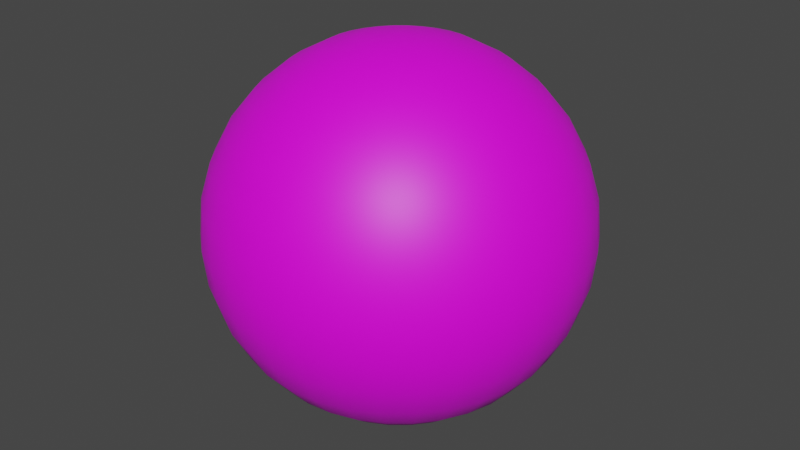 # Source: Ball_001.blend  (saved by Blender 2.82.7; exported with 4.5.12 LTS)
import bpy
from mathutils import Matrix  # noqa: F401  (used for matrix-valued properties, if any)

bpy.ops.wm.read_factory_settings(use_empty=True)
scene = bpy.context.scene
scene.name = 'Scene'

# ---- collections
col_collection = bpy.data.collections.new('Collection'); scene.collection.children.link(col_collection)

# ---- images (referenced by path relative to the original .blend; pixels are not part of the script)
import os
ASSET_DIR = os.environ.get("B2B_ASSET_DIR", "")  # directory of the original .blend (textures are referenced by path, not embedded)
HERE = os.path.dirname(os.path.abspath(__file__))  # packed textures are extracted next to this script under _unpacked/

def load_image(name, relpath, width, height, colorspace="sRGB"):
    """Load a texture the original file referenced (path relative to the .blend, or extracted next to this script)."""
    p = next((c for c in (os.path.join(HERE, relpath), os.path.join(ASSET_DIR, relpath)) if relpath and os.path.exists(c)), "")
    if p:
        img = bpy.data.images.load(p, check_existing=True)
        img.name = name
    else:  # same state as the original file: an image datablock whose file is absent (Cycles renders it pink)
        img = bpy.data.images.new(name, width, height)
        img.source = "FILE"
        img.filepath = "//" + (relpath or name)
    img.colorspace_settings.name = colorspace
    return img
img_ball_001_png_001 = load_image('Ball_001.png.001', 'Ball_001.png', 1024, 1024, 'sRGB')

# ---- materials (node trees are filled in below, after node groups)
mat_ball_texture_001 = bpy.data.materials.new('Ball_Texture_001')
mat_ball_texture_001.use_transparent_shadow = False

# ---- material node trees
mat_ball_texture_001.use_nodes = True; mat_ball_texture_001.node_tree.nodes.clear()
_N = mat_ball_texture_001.node_tree.nodes; _L = mat_ball_texture_001.node_tree.links
n0 = _N.new('ShaderNodeOutputMaterial'); n0.name = 'Material Output'; n0.location = (300, 300)
n1 = _N.new('ShaderNodeBsdfPrincipled'); n1.name = 'Principled BSDF'; n1.location = (10, 300)
n1.distribution = 'GGX'
n1.subsurface_method = 'BURLEY'
n1.inputs[3].default_value = 1.45
n1.inputs[27].default_value = (0.0, 0.0, 0.0, 1.0)
n1.inputs[28].default_value = 1.0
n2 = _N.new('ShaderNodeTexImage'); n2.name = 'Image Texture.001'; n2.location = (-433, 206)
n2.image = img_ball_001_png_001
_L.new(n1.outputs[0], n0.inputs[0])
_L.new(n2.outputs[0], n1.inputs[0])
n0.is_active_output = True

# ---- world
world_world = bpy.data.worlds.new('World'); scene.world = world_world
world_world.use_nodes = True; world_world.node_tree.nodes.clear()
_N = world_world.node_tree.nodes; _L = world_world.node_tree.links
n0 = _N.new('ShaderNodeOutputWorld'); n0.name = 'World Output'; n0.location = (300, 300)
n1 = _N.new('ShaderNodeBackground'); n1.name = 'Background'; n1.location = (10, 300)
n1.inputs[0].default_value = (0.05088, 0.05088, 0.05088, 1.0)
_L.new(n1.outputs[0], n0.inputs[0])
n0.is_active_output = True
world_world.color = (0.05088, 0.05088, 0.05088)
world_world.use_sun_shadow = False
world_world.sun_shadow_jitter_overblur = 0.0

# ---- meshes
me_sphere = bpy.data.meshes.new('Sphere')
me_sphere.from_pydata([(0.0, 0.1951, 0.9808), (0.0, 0.3827, 0.9239), (0.0, 0.5556, 0.8315), (0.0, 0.7071, 0.7071), (0.0, 0.8315, 0.5556), (0.0, 0.9239, 0.3827), (0.0, 0.9808, 0.1951), (0.0, 1.0, 7.55e-08), (0.0, 0.9808, -0.1951), (0.0, 0.5556, -0.8315), (0.03806, 0.1913, 0.9808), (0.07466, 0.3753, 0.9239), (0.1084, 0.5449, 0.8315), (0.1379, 0.6935, 0.7071), (0.1622, 0.8155, 0.5556), (0.1802, 0.9061, 0.3827), (0.1913, 0.9619, 0.1951), (0.1951, 0.9808, 7.55e-08), (0.1913, 0.9619, -0.1951), (0.1802, 0.9061, -0.3827), (0.1622, 0.8155, -0.5556), (0.1379, 0.6935, -0.7071), (0.1084, 0.5449, -0.8315), (0.07466, 0.3753, -0.9239), (0.03806, 0.1913, -0.9808), (0.07466, 0.1802, 0.9808), (0.1464, 0.3536, 0.9239), (0.2126, 0.5133, 0.8315), (0.2706, 0.6533, 0.7071), (0.3182, 0.7682, 0.5556), (0.3536, 0.8536, 0.3827), (0.3753, 0.9061, 0.1951), (0.3827, 0.9239, 7.55e-08), (0.3753, 0.9061, -0.1951), (0.3536, 0.8536, -0.3827), (0.3182, 0.7682, -0.5556), (0.2706, 0.6533, -0.7071), (0.2126, 0.5133, -0.8315), (0.1464, 0.3536, -0.9239), (0.07466, 0.1802, -0.9808), (0.1084, 0.1622, 0.9808), (0.2126, 0.3182, 0.9239), (0.3087, 0.4619, 0.8315), (0.3928, 0.5879, 0.7071), (0.4619, 0.6913, 0.5556), (0.5133, 0.7682, 0.3827), (0.5449, 0.8155, 0.1951), (0.5556, 0.8315, 7.55e-08), (0.5449, 0.8155, -0.1951), (0.5133, 0.7682, -0.3827), (0.4619, 0.6913, -0.5556), (0.3928, 0.5879, -0.7071), (0.3087, 0.4619, -0.8315), (0.2126, 0.3182, -0.9239), (0.1084, 0.1622, -0.9808), (0.1379, 0.1379, 0.9808), (0.2706, 0.2706, 0.9239), (0.3928, 0.3928, 0.8315), (0.5, 0.5, 0.7071), (0.5879, 0.5879, 0.5556), (0.6533, 0.6533, 0.3827), (0.6935, 0.6935, 0.1951), (0.7071, 0.7071, 7.55e-08), (0.6935, 0.6935, -0.1951), (0.6533, 0.6533, -0.3827), (0.5879, 0.5879, -0.5556), (0.5, 0.5, -0.7071), (0.3928, 0.3928, -0.8315), (0.2706, 0.2706, -0.9239), (0.1379, 0.1379, -0.9808), (0.1622, 0.1084, 0.9808), (0.3182, 0.2126, 0.9239), (0.4619, 0.3087, 0.8315), (0.5879, 0.3928, 0.7071), (0.6913, 0.4619, 0.5556), (0.7682, 0.5133, 0.3827), (0.8155, 0.5449, 0.1951), (0.8315, 0.5556, 7.55e-08), (0.8155, 0.5449, -0.1951), (0.7682, 0.5133, -0.3827), (0.6913, 0.4619, -0.5556), (0.5879, 0.3928, -0.7071), (0.4619, 0.3087, -0.8315), (0.3182, 0.2126, -0.9239), (0.1622, 0.1084, -0.9808), (0.1802, 0.07466, 0.9808), (0.3536, 0.1464, 0.9239), (0.5133, 0.2126, 0.8315), (0.6533, 0.2706, 0.7071), (0.7682, 0.3182, 0.5556), (0.8536, 0.3536, 0.3827), (0.9061, 0.3753, 0.1951), (0.9239, 0.3827, 7.55e-08), (0.9061, 0.3753, -0.1951), (0.8536, 0.3536, -0.3827), (0.7682, 0.3182, -0.5556), (0.6533, 0.2706, -0.7071), (0.5133, 0.2126, -0.8315), (0.3536, 0.1464, -0.9239), (0.1802, 0.07466, -0.9808), (0.1913, 0.03806, 0.9808), (0.3753, 0.07466, 0.9239), (0.5449, 0.1084, 0.8315), (0.6935, 0.1379, 0.7071), (0.8155, 0.1622, 0.5556), (0.9061, 0.1802, 0.3827), (0.9619, 0.1913, 0.1951), (0.9808, 0.1951, 7.55e-08), (0.9619, 0.1913, -0.1951), (0.9061, 0.1802, -0.3827), (0.8155, 0.1622, -0.5556), (0.6935, 0.1379, -0.7071), (0.5449, 0.1084, -0.8315), (0.3753, 0.07466, -0.9239), (0.1913, 0.03806, -0.9808), (0.1951, -3.266e-07, 0.9808), (0.3827, -3.192e-07, 0.9239), (0.5556, -3.117e-07, 0.8315), (0.7071, -3.192e-07, 0.7071), (0.8315, -3.341e-07, 0.5556), (0.9239, -2.745e-07, 0.3827), (0.9808, -3.937e-07, 0.1951), (1.0, -3.788e-07, 7.55e-08), (0.9808, -3.937e-07, -0.1951), (0.9239, -2.298e-07, -0.3827), (0.8315, -3.341e-07, -0.5556), (0.7071, -3.192e-07, -0.7071), (0.5556, -3.415e-07, -0.8315), (0.3827, -3.043e-07, -0.9239), (0.1951, -3.08e-07, -0.9808), (0.1913, -0.03806, 0.9808), (0.3753, -0.07466, 0.9239), (0.5449, -0.1084, 0.8315), (0.6935, -0.138, 0.7071), (0.8155, -0.1622, 0.5556), (0.9061, -0.1802, 0.3827), (0.9619, -0.1913, 0.1951), (0.9808, -0.1951, 7.55e-08), (0.9619, -0.1913, -0.1951), (0.9061, -0.1802, -0.3827), (0.8155, -0.1622, -0.5556), (0.6935, -0.138, -0.7071), (0.5449, -0.1084, -0.8315), (0.3753, -0.07466, -0.9239), (0.1913, -0.03806, -0.9808), (0.1802, -0.07466, 0.9808), (0.3536, -0.1464, 0.9239), (0.5133, -0.2126, 0.8315), (0.6533, -0.2706, 0.7071), (0.7682, -0.3182, 0.5556), (0.8536, -0.3536, 0.3827), (0.9061, -0.3753, 0.1951), (0.9239, -0.3827, 7.55e-08), (0.9061, -0.3753, -0.1951), (0.8536, -0.3536, -0.3827), (0.7682, -0.3182, -0.5556), (0.6533, -0.2706, -0.7071), (0.5133, -0.2126, -0.8315), (0.3536, -0.1464, -0.9239), (0.1802, -0.07466, -0.9808), (0.1622, -0.1084, 0.9808), (0.3182, -0.2126, 0.9239), (0.4619, -0.3087, 0.8315), (0.5879, -0.3928, 0.7071), (0.6913, -0.4619, 0.5556), (0.7682, -0.5133, 0.3827), (0.8155, -0.5449, 0.1951), (0.8315, -0.5556, 7.55e-08), (0.8155, -0.5449, -0.1951), (0.7682, -0.5133, -0.3827), (0.6913, -0.4619, -0.5556), (0.5879, -0.3928, -0.7071), (0.4619, -0.3087, -0.8315), (0.3182, -0.2126, -0.9239), (0.1622, -0.1084, -0.9808), (0.1379, -0.138, 0.9808), (0.2706, -0.2706, 0.9239), (0.3928, -0.3928, 0.8315), (0.5, -0.5, 0.7071), (0.5879, -0.5879, 0.5556), (0.6533, -0.6533, 0.3827), (0.6935, -0.6935, 0.1951), (0.7071, -0.7071, 7.55e-08), (0.6935, -0.6935, -0.1951), (0.6533, -0.6533, -0.3827), (0.5879, -0.5879, -0.5556), (0.5, -0.5, -0.7071), (0.3928, -0.3928, -0.8315), (0.2706, -0.2706, -0.9239), (0.1379, -0.138, -0.9808), (0.1084, -0.1622, 0.9808), (0.2126, -0.3182, 0.9239), (0.3087, -0.4619, 0.8315), (0.3928, -0.5879, 0.7071), (0.4619, -0.6913, 0.5556), (0.5133, -0.7682, 0.3827), (0.5449, -0.8155, 0.1951), (0.5556, -0.8315, 7.55e-08), (0.5449, -0.8155, -0.1951), (0.5133, -0.7682, -0.3827), (0.4619, -0.6913, -0.5556), (0.3928, -0.5879, -0.7071), (0.3087, -0.4619, -0.8315), (0.2126, -0.3182, -0.9239), (0.1084, -0.1622, -0.9808), (0.0, -3.258e-07, -1.0), (0.07466, -0.1802, 0.9808), (0.1464, -0.3536, 0.9239), (0.2126, -0.5133, 0.8315), (0.2706, -0.6533, 0.7071), (0.3182, -0.7682, 0.5556), (0.3536, -0.8536, 0.3827), (0.3753, -0.9061, 0.1951), (0.3827, -0.9239, 7.55e-08), (0.3753, -0.9061, -0.1951), (0.3536, -0.8536, -0.3827), (0.3182, -0.7682, -0.5556), (0.2706, -0.6533, -0.7071), (0.2126, -0.5133, -0.8315), (0.1464, -0.3536, -0.9239), (0.07466, -0.1802, -0.9808), (0.03806, -0.1913, 0.9808), (0.07466, -0.3753, 0.9239), (0.1084, -0.5449, 0.8315), (0.1379, -0.6935, 0.7071), (0.1622, -0.8155, 0.5556), (0.1802, -0.9061, 0.3827), (0.1913, -0.9619, 0.1951), (0.1951, -0.9808, 7.55e-08), (0.1913, -0.9619, -0.1951), (0.1802, -0.9061, -0.3827), (0.1622, -0.8155, -0.5556), (0.1379, -0.6935, -0.7071), (0.1084, -0.5449, -0.8315), (0.07466, -0.3753, -0.9239), (0.03806, -0.1913, -0.9808), (-7.212e-09, -0.1951, 0.9808), (4.122e-08, -0.3827, 0.9239), (2.632e-08, -0.5556, 0.8315), (-2.584e-08, -0.7071, 0.7071), (-8.544e-08, -0.8315, 0.5556), (6.357e-08, -0.9239, 0.3827), (-8.544e-08, -0.9808, 0.1951), (-1.003e-07, -1.0, 7.55e-08), (-8.544e-08, -0.9808, -0.1951), (6.357e-08, -0.9239, -0.3827), (-8.544e-08, -0.8315, -0.5556), (-2.584e-08, -0.7071, -0.7071), (-1.094e-08, -0.5556, -0.8315), (3.964e-09, -0.3827, -0.9239), (3.964e-09, -0.1951, -0.9808), (-0.03806, -0.1913, 0.9808), (-0.07466, -0.3753, 0.9239), (-0.1084, -0.5449, 0.8315), (-0.1379, -0.6935, 0.7071), (-0.1622, -0.8155, 0.5556), (-0.1802, -0.9061, 0.3827), (-0.1913, -0.9619, 0.1951), (-0.1951, -0.9808, 7.55e-08), (-0.1913, -0.9619, -0.1951), (-0.1802, -0.9061, -0.3827), (-0.1622, -0.8155, -0.5556), (-0.1379, -0.6935, -0.7071), (-0.1084, -0.5449, -0.8315), (-0.07466, -0.3753, -0.9239), (-0.03806, -0.1913, -0.9808), (-0.07466, -0.1802, 0.9808), (-0.1464, -0.3536, 0.9239), (-0.2126, -0.5133, 0.8315), (-0.2706, -0.6533, 0.7071), (-0.3182, -0.7682, 0.5556), (-0.3536, -0.8536, 0.3827), (-0.3753, -0.9061, 0.1951), (-0.3827, -0.9239, 7.55e-08), (-0.3753, -0.9061, -0.1951), (-0.3536, -0.8536, -0.3827), (-0.3182, -0.7682, -0.5556), (-0.2706, -0.6533, -0.7071), (-0.2126, -0.5133, -0.8315), (-0.1464, -0.3536, -0.9239), (-0.07466, -0.1802, -0.9808), (-0.1084, -0.1622, 0.9808), (-0.2126, -0.3182, 0.9239), (-0.3087, -0.4619, 0.8315), (-0.3928, -0.5879, 0.7071), (-0.4619, -0.6913, 0.5556), (-0.5133, -0.7682, 0.3827), (-0.5449, -0.8155, 0.1951), (-0.5556, -0.8315, 7.55e-08), (-0.5449, -0.8155, -0.1951), (-0.5133, -0.7682, -0.3827), (-0.4619, -0.6913, -0.5556), (-0.3928, -0.5879, -0.7071), (-0.3087, -0.4619, -0.8315), (-0.2126, -0.3182, -0.9239), (-0.1084, -0.1622, -0.9808), (-2.304e-07, -5.562e-07, 1.0), (-0.1379, -0.138, 0.9808), (-0.2706, -0.2706, 0.9239), (-0.3928, -0.3928, 0.8315), (-0.5, -0.5, 0.7071), (-0.5879, -0.5879, 0.5556), (-0.6533, -0.6533, 0.3827), (-0.6935, -0.6935, 0.1951), (-0.7071, -0.7071, 7.55e-08), (-0.6935, -0.6935, -0.1951), (-0.6533, -0.6533, -0.3827), (-0.5879, -0.5879, -0.5556), (-0.5, -0.5, -0.7071), (-0.3928, -0.3928, -0.8315), (-0.2706, -0.2706, -0.9239), (-0.1379, -0.1379, -0.9808), (-0.1622, -0.1084, 0.9808), (-0.3182, -0.2126, 0.9239), (-0.4619, -0.3087, 0.8315), (-0.5879, -0.3928, 0.7071), (-0.6913, -0.4619, 0.5556), (-0.7682, -0.5133, 0.3827), (-0.8155, -0.5449, 0.1951), (-0.8315, -0.5556, 7.55e-08), (-0.8155, -0.5449, -0.1951), (-0.7682, -0.5133, -0.3827), (-0.6913, -0.4619, -0.5556), (-0.5879, -0.3928, -0.7071), (-0.4619, -0.3087, -0.8315), (-0.3182, -0.2126, -0.9239), (-0.1622, -0.1084, -0.9808), (-0.1802, -0.07466, 0.9808), (-0.3536, -0.1464, 0.9239), (-0.5133, -0.2126, 0.8315), (-0.6533, -0.2706, 0.7071), (-0.7682, -0.3182, 0.5556), (-0.8536, -0.3536, 0.3827), (-0.9061, -0.3753, 0.1951), (-0.9239, -0.3827, 7.55e-08), (-0.9061, -0.3753, -0.1951), (-0.8536, -0.3536, -0.3827), (-0.7682, -0.3182, -0.5556), (-0.6533, -0.2706, -0.7071), (-0.5133, -0.2126, -0.8315), (-0.3536, -0.1464, -0.9239), (-0.1802, -0.07466, -0.9808), (-0.1913, -0.03806, 0.9808), (-0.3753, -0.07466, 0.9239), (-0.5449, -0.1084, 0.8315), (-0.6935, -0.1379, 0.7071), (-0.8155, -0.1622, 0.5556), (-0.9061, -0.1802, 0.3827), (-0.9619, -0.1913, 0.1951), (-0.9808, -0.1951, 7.55e-08), (-0.9619, -0.1913, -0.1951), (-0.9061, -0.1802, -0.3827), (-0.8155, -0.1622, -0.5556), (-0.6935, -0.1379, -0.7071), (-0.5449, -0.1084, -0.8315), (-0.3753, -0.07466, -0.9239), (-0.1913, -0.03806, -0.9808), (-0.1951, -3.117e-07, 0.9808), (-0.3827, -2.819e-07, 0.9239), (-0.5556, -2.819e-07, 0.8315), (-0.7071, -1.851e-07, 0.7071), (-0.8315, -1.404e-07, 0.5556), (-0.9239, -3.192e-07, 0.3827), (-0.9808, -9.567e-08, 0.1951), (-1.0, -1.404e-07, 7.55e-08), (-0.9808, -9.567e-08, -0.1951), (-0.9239, -3.192e-07, -0.3827), (-0.8315, -1.404e-07, -0.5556), (-0.7071, -1.851e-07, -0.7071), (-0.5556, -2.596e-07, -0.8315), (-0.3827, -2.521e-07, -0.9239), (-0.1951, -3.155e-07, -0.9808), (-0.1913, 0.03806, 0.9808), (-0.3753, 0.07466, 0.9239), (-0.5449, 0.1084, 0.8315), (-0.6935, 0.1379, 0.7071), (-0.8155, 0.1622, 0.5556), (-0.9061, 0.1802, 0.3827), (-0.9619, 0.1913, 0.1951), (-0.9808, 0.1951, 7.55e-08), (-0.9619, 0.1913, -0.1951), (-0.9061, 0.1802, -0.3827), (-0.8155, 0.1622, -0.5556), (-0.6935, 0.1379, -0.7071), (-0.5449, 0.1084, -0.8315), (-0.3753, 0.07466, -0.9239), (-0.1913, 0.03806, -0.9808), (-0.1802, 0.07466, 0.9808), (-0.3536, 0.1464, 0.9239), (-0.5133, 0.2126, 0.8315), (-0.6533, 0.2706, 0.7071), (-0.7682, 0.3182, 0.5556), (-0.8536, 0.3536, 0.3827), (-0.9061, 0.3753, 0.1951), (-0.9239, 0.3827, 7.55e-08), (-0.9061, 0.3753, -0.1951), (-0.8536, 0.3536, -0.3827), (-0.7682, 0.3182, -0.5556), (-0.6533, 0.2706, -0.7071), (-0.5133, 0.2126, -0.8315), (-0.3536, 0.1464, -0.9239), (-0.1802, 0.07466, -0.9808), (-0.1622, 0.1084, 0.9808), (-0.3182, 0.2126, 0.9239), (-0.4619, 0.3087, 0.8315), (-0.5879, 0.3928, 0.7071), (-0.6913, 0.4619, 0.5556), (-0.7682, 0.5133, 0.3827), (-0.8155, 0.5449, 0.1951), (-0.8315, 0.5556, 7.55e-08), (-0.8155, 0.5449, -0.1951), (-0.7682, 0.5133, -0.3827), (-0.6913, 0.4619, -0.5556), (-0.5879, 0.3928, -0.7071), (-0.4619, 0.3087, -0.8315), (-0.3182, 0.2126, -0.9239), (-0.1622, 0.1084, -0.9808), (-0.1379, 0.1379, 0.9808), (-0.2706, 0.2706, 0.9239), (-0.3928, 0.3928, 0.8315), (-0.5, 0.5, 0.7071), (-0.5879, 0.5879, 0.5556), (-0.6533, 0.6533, 0.3827), (-0.6935, 0.6935, 0.1951), (-0.7071, 0.7071, 7.55e-08), (-0.6935, 0.6935, -0.1951), (-0.6533, 0.6533, -0.3827), (-0.5879, 0.5879, -0.5556), (-0.5, 0.5, -0.7071), (-0.3928, 0.3928, -0.8315), (-0.2706, 0.2706, -0.9239), (-0.1379, 0.1379, -0.9808), (-0.1084, 0.1622, 0.9808), (-0.2126, 0.3182, 0.9239), (-0.3087, 0.4619, 0.8315), (-0.3928, 0.5879, 0.7071), (-0.4619, 0.6913, 0.5556), (-0.5133, 0.7682, 0.3827), (-0.5449, 0.8155, 0.1951), (-0.5556, 0.8315, 7.55e-08), (-0.5449, 0.8155, -0.1951), (-0.5133, 0.7682, -0.3827), (-0.4619, 0.6913, -0.5556), (-0.3928, 0.5879, -0.7071), (-0.3087, 0.4619, -0.8315), (-0.2126, 0.3182, -0.9239), (-0.1084, 0.1622, -0.9808), (-0.07466, 0.1802, 0.9808), (-0.1464, 0.3536, 0.9239), (-0.2126, 0.5133, 0.8315), (-0.2706, 0.6533, 0.7071), (-0.3182, 0.7682, 0.5556), (-0.3536, 0.8536, 0.3827), (-0.3753, 0.9061, 0.1951), (-0.3827, 0.9239, 7.55e-08), (-0.3753, 0.9061, -0.1951), (-0.3536, 0.8536, -0.3827), (-0.3182, 0.7682, -0.5556), (-0.2706, 0.6533, -0.7071), (-0.2126, 0.5133, -0.8315), (-0.1464, 0.3536, -0.9239), (-0.07466, 0.1802, -0.9808), (-0.03806, 0.1913, 0.9808), (-0.07466, 0.3753, 0.9239), (-0.1084, 0.5449, 0.8315), (-0.1379, 0.6935, 0.7071), (-0.1622, 0.8155, 0.5556), (-0.1802, 0.9061, 0.3827), (-0.1913, 0.9619, 0.1951), (-0.1951, 0.9808, 7.55e-08), (-0.1913, 0.9619, -0.1951), (-0.1802, 0.9061, -0.3827), (-0.1622, 0.8155, -0.5556), (-0.1379, 0.6935, -0.7071), (-0.1084, 0.5449, -0.8315), (-0.07466, 0.3753, -0.9239), (-0.03806, 0.1913, -0.9808), (6.357e-08, 0.9239, -0.3827), (2.722e-07, 0.8315, -0.5556), (1.53e-07, 0.7071, -0.7071), (7.847e-08, 0.3827, -0.9239), (1.514e-08, 0.1951, -0.9808)], [], [(6, 5, 15, 16), (481, 480, 23, 24), (7, 6, 16, 17), (0, 296, 10), (205, 481, 24), (8, 7, 17, 18), (1, 0, 10, 11), (477, 8, 18, 19), (2, 1, 11, 12), (478, 477, 19, 20), (3, 2, 12, 13), (479, 478, 20, 21), (4, 3, 13, 14), (9, 479, 21, 22), (5, 4, 14, 15), (480, 9, 22, 23), (15, 14, 29, 30), (23, 22, 37, 38), (16, 15, 30, 31), (24, 23, 38, 39), (17, 16, 31, 32), (10, 296, 25), (205, 24, 39), (18, 17, 32, 33), (11, 10, 25, 26), (19, 18, 33, 34), (12, 11, 26, 27), (20, 19, 34, 35), (13, 12, 27, 28), (21, 20, 35, 36), (14, 13, 28, 29), (22, 21, 36, 37), (34, 33, 48, 49), (27, 26, 41, 42), (35, 34, 49, 50), (28, 27, 42, 43), (36, 35, 50, 51), (29, 28, 43, 44), (37, 36, 51, 52), (30, 29, 44, 45), (38, 37, 52, 53), (31, 30, 45, 46), (39, 38, 53, 54), (32, 31, 46, 47), (25, 296, 40), (205, 39, 54), (33, 32, 47, 48), (26, 25, 40, 41), (53, 52, 67, 68), (46, 45, 60, 61), (54, 53, 68, 69), (47, 46, 61, 62), (40, 296, 55), (205, 54, 69), (48, 47, 62, 63), (41, 40, 55, 56), (49, 48, 63, 64), (42, 41, 56, 57), (50, 49, 64, 65), (43, 42, 57, 58), (51, 50, 65, 66), (44, 43, 58, 59), (52, 51, 66, 67), (45, 44, 59, 60), (57, 56, 71, 72), (65, 64, 79, 80), (58, 57, 72, 73), (66, 65, 80, 81), (59, 58, 73, 74), (67, 66, 81, 82), (60, 59, 74, 75), (68, 67, 82, 83), (61, 60, 75, 76), (69, 68, 83, 84), (62, 61, 76, 77), (55, 296, 70), (205, 69, 84), (63, 62, 77, 78), (56, 55, 70, 71), (64, 63, 78, 79), (76, 75, 90, 91), (84, 83, 98, 99), (77, 76, 91, 92), (70, 296, 85), (205, 84, 99), (78, 77, 92, 93), (71, 70, 85, 86), (79, 78, 93, 94), (72, 71, 86, 87), (80, 79, 94, 95), (73, 72, 87, 88), (81, 80, 95, 96), (74, 73, 88, 89), (82, 81, 96, 97), (75, 74, 89, 90), (83, 82, 97, 98), (95, 94, 109, 110), (88, 87, 102, 103), (96, 95, 110, 111), (89, 88, 103, 104), (97, 96, 111, 112), (90, 89, 104, 105), (98, 97, 112, 113), (91, 90, 105, 106), (99, 98, 113, 114), (92, 91, 106, 107), (85, 296, 100), (205, 99, 114), (93, 92, 107, 108), (86, 85, 100, 101), (94, 93, 108, 109), (87, 86, 101, 102), (114, 113, 128, 129), (107, 106, 121, 122), (100, 296, 115), (205, 114, 129), (108, 107, 122, 123), (101, 100, 115, 116), (109, 108, 123, 124), (102, 101, 116, 117), (110, 109, 124, 125), (103, 102, 117, 118), (111, 110, 125, 126), (104, 103, 118, 119), (112, 111, 126, 127), (105, 104, 119, 120), (113, 112, 127, 128), (106, 105, 120, 121), (126, 125, 140, 141), (119, 118, 133, 134), (127, 126, 141, 142), (120, 119, 134, 135), (128, 127, 142, 143), (121, 120, 135, 136), (129, 128, 143, 144), (122, 121, 136, 137), (115, 296, 130), (205, 129, 144), (123, 122, 137, 138), (116, 115, 130, 131), (124, 123, 138, 139), (117, 116, 131, 132), (125, 124, 139, 140), (118, 117, 132, 133), (130, 296, 145), (205, 144, 159), (138, 137, 152, 153), (131, 130, 145, 146), (139, 138, 153, 154), (132, 131, 146, 147), (140, 139, 154, 155), (133, 132, 147, 148), (141, 140, 155, 156), (134, 133, 148, 149), (142, 141, 156, 157), (135, 134, 149, 150), (143, 142, 157, 158), (136, 135, 150, 151), (144, 143, 158, 159), (137, 136, 151, 152), (149, 148, 163, 164), (157, 156, 171, 172), (150, 149, 164, 165), (158, 157, 172, 173), (151, 150, 165, 166), (159, 158, 173, 174), (152, 151, 166, 167), (145, 296, 160), (205, 159, 174), (153, 152, 167, 168), (146, 145, 160, 161), (154, 153, 168, 169), (147, 146, 161, 162), (155, 154, 169, 170), (148, 147, 162, 163), (156, 155, 170, 171), (168, 167, 182, 183), (161, 160, 175, 176), (169, 168, 183, 184), (162, 161, 176, 177), (170, 169, 184, 185), (163, 162, 177, 178), (171, 170, 185, 186), (164, 163, 178, 179), (172, 171, 186, 187), (165, 164, 179, 180), (173, 172, 187, 188), (166, 165, 180, 181), (174, 173, 188, 189), (167, 166, 181, 182), (160, 296, 175), (205, 174, 189), (187, 186, 201, 202), (180, 179, 194, 195), (188, 187, 202, 203), (181, 180, 195, 196), (189, 188, 203, 204), (182, 181, 196, 197), (175, 296, 190), (205, 189, 204), (183, 182, 197, 198), (176, 175, 190, 191), (184, 183, 198, 199), (177, 176, 191, 192), (185, 184, 199, 200), (178, 177, 192, 193), (186, 185, 200, 201), (179, 178, 193, 194), (191, 190, 206, 207), (199, 198, 214, 215), (192, 191, 207, 208), (200, 199, 215, 216), (193, 192, 208, 209), (201, 200, 216, 217), (194, 193, 209, 210), (202, 201, 217, 218), (195, 194, 210, 211), (203, 202, 218, 219), (196, 195, 211, 212), (204, 203, 219, 220), (197, 196, 212, 213), (190, 296, 206), (205, 204, 220), (198, 197, 213, 214), (211, 210, 225, 226), (219, 218, 233, 234), (212, 211, 226, 227), (220, 219, 234, 235), (213, 212, 227, 228), (206, 296, 221), (205, 220, 235), (214, 213, 228, 229), (207, 206, 221, 222), (215, 214, 229, 230), (208, 207, 222, 223), (216, 215, 230, 231), (209, 208, 223, 224), (217, 216, 231, 232), (210, 209, 224, 225), (218, 217, 232, 233), (230, 229, 244, 245), (223, 222, 237, 238), (231, 230, 245, 246), (224, 223, 238, 239), (232, 231, 246, 247), (225, 224, 239, 240), (233, 232, 247, 248), (226, 225, 240, 241), (234, 233, 248, 249), (227, 226, 241, 242), (235, 234, 249, 250), (228, 227, 242, 243), (221, 296, 236), (205, 235, 250), (229, 228, 243, 244), (222, 221, 236, 237), (249, 248, 263, 264), (242, 241, 256, 257), (250, 249, 264, 265), (243, 242, 257, 258), (236, 296, 251), (205, 250, 265), (244, 243, 258, 259), (237, 236, 251, 252), (245, 244, 259, 260), (238, 237, 252, 253), (246, 245, 260, 261), (239, 238, 253, 254), (247, 246, 261, 262), (240, 239, 254, 255), (248, 247, 262, 263), (241, 240, 255, 256), (261, 260, 275, 276), (254, 253, 268, 269), (262, 261, 276, 277), (255, 254, 269, 270), (263, 262, 277, 278), (256, 255, 270, 271), (264, 263, 278, 279), (257, 256, 271, 272), (265, 264, 279, 280), (258, 257, 272, 273), (251, 296, 266), (205, 265, 280), (259, 258, 273, 274), (252, 251, 266, 267), (260, 259, 274, 275), (253, 252, 267, 268), (280, 279, 294, 295), (273, 272, 287, 288), (266, 296, 281), (205, 280, 295), (274, 273, 288, 289), (267, 266, 281, 282), (275, 274, 289, 290), (268, 267, 282, 283), (276, 275, 290, 291), (269, 268, 283, 284), (277, 276, 291, 292), (270, 269, 284, 285), (278, 277, 292, 293), (271, 270, 285, 286), (279, 278, 293, 294), (272, 271, 286, 287), (284, 283, 299, 300), (292, 291, 307, 308), (285, 284, 300, 301), (293, 292, 308, 309), (286, 285, 301, 302), (294, 293, 309, 310), (287, 286, 302, 303), (295, 294, 310, 311), (288, 287, 303, 304), (281, 296, 297), (205, 295, 311), (289, 288, 304, 305), (282, 281, 297, 298), (290, 289, 305, 306), (283, 282, 298, 299), (291, 290, 306, 307), (304, 303, 318, 319), (297, 296, 312), (205, 311, 326), (305, 304, 319, 320), (298, 297, 312, 313), (306, 305, 320, 321), (299, 298, 313, 314), (307, 306, 321, 322), (300, 299, 314, 315), (308, 307, 322, 323), (301, 300, 315, 316), (309, 308, 323, 324), (302, 301, 316, 317), (310, 309, 324, 325), (303, 302, 317, 318), (311, 310, 325, 326), (323, 322, 337, 338), (316, 315, 330, 331), (324, 323, 338, 339), (317, 316, 331, 332), (325, 324, 339, 340), (318, 317, 332, 333), (326, 325, 340, 341), (319, 318, 333, 334), (312, 296, 327), (205, 326, 341), (320, 319, 334, 335), (313, 312, 327, 328), (321, 320, 335, 336), (314, 313, 328, 329), (322, 321, 336, 337), (315, 314, 329, 330), (327, 296, 342), (205, 341, 356), (335, 334, 349, 350), (328, 327, 342, 343), (336, 335, 350, 351), (329, 328, 343, 344), (337, 336, 351, 352), (330, 329, 344, 345), (338, 337, 352, 353), (331, 330, 345, 346), (339, 338, 353, 354), (332, 331, 346, 347), (340, 339, 354, 355), (333, 332, 347, 348), (341, 340, 355, 356), (334, 333, 348, 349), (346, 345, 360, 361), (354, 353, 368, 369), (347, 346, 361, 362), (355, 354, 369, 370), (348, 347, 362, 363), (356, 355, 370, 371), (349, 348, 363, 364), (342, 296, 357), (205, 356, 371), (350, 349, 364, 365), (343, 342, 357, 358), (351, 350, 365, 366), (344, 343, 358, 359), (352, 351, 366, 367), (345, 344, 359, 360), (353, 352, 367, 368), (365, 364, 379, 380), (358, 357, 372, 373), (366, 365, 380, 381), (359, 358, 373, 374), (367, 366, 381, 382), (360, 359, 374, 375), (368, 367, 382, 383), (361, 360, 375, 376), (369, 368, 383, 384), (362, 361, 376, 377), (370, 369, 384, 385), (363, 362, 377, 378), (371, 370, 385, 386), (364, 363, 378, 379), (357, 296, 372), (205, 371, 386), (384, 383, 398, 399), (377, 376, 391, 392), (385, 384, 399, 400), (378, 377, 392, 393), (386, 385, 400, 401), (379, 378, 393, 394), (372, 296, 387), (205, 386, 401), (380, 379, 394, 395), (373, 372, 387, 388), (381, 380, 395, 396), (374, 373, 388, 389), (382, 381, 396, 397), (375, 374, 389, 390), (383, 382, 397, 398), (376, 375, 390, 391), (396, 395, 410, 411), (389, 388, 403, 404), (397, 396, 411, 412), (390, 389, 404, 405), (398, 397, 412, 413), (391, 390, 405, 406), (399, 398, 413, 414), (392, 391, 406, 407), (400, 399, 414, 415), (393, 392, 407, 408), (401, 400, 415, 416), (394, 393, 408, 409), (387, 296, 402), (205, 401, 416), (395, 394, 409, 410), (388, 387, 402, 403), (415, 414, 429, 430), (408, 407, 422, 423), (416, 415, 430, 431), (409, 408, 423, 424), (402, 296, 417), (205, 416, 431), (410, 409, 424, 425), (403, 402, 417, 418), (411, 410, 425, 426), (404, 403, 418, 419), (412, 411, 426, 427), (405, 404, 419, 420), (413, 412, 427, 428), (406, 405, 420, 421), (414, 413, 428, 429), (407, 406, 421, 422), (419, 418, 433, 434), (427, 426, 441, 442), (420, 419, 434, 435), (428, 427, 442, 443), (421, 420, 435, 436), (429, 428, 443, 444), (422, 421, 436, 437), (430, 429, 444, 445), (423, 422, 437, 438), (431, 430, 445, 446), (424, 423, 438, 439), (417, 296, 432), (205, 431, 446), (425, 424, 439, 440), (418, 417, 432, 433), (426, 425, 440, 441), (438, 437, 452, 453), (446, 445, 460, 461), (439, 438, 453, 454), (432, 296, 447), (205, 446, 461), (440, 439, 454, 455), (433, 432, 447, 448), (441, 440, 455, 456), (434, 433, 448, 449), (442, 441, 456, 457), (435, 434, 449, 450), (443, 442, 457, 458), (436, 435, 450, 451), (444, 443, 458, 459), (437, 436, 451, 452), (445, 444, 459, 460), (457, 456, 471, 472), (450, 449, 464, 465), (458, 457, 472, 473), (451, 450, 465, 466), (459, 458, 473, 474), (452, 451, 466, 467), (460, 459, 474, 475), (453, 452, 467, 468), (461, 460, 475, 476), (454, 453, 468, 469), (447, 296, 462), (205, 461, 476), (455, 454, 469, 470), (448, 447, 462, 463), (456, 455, 470, 471), (449, 448, 463, 464), (476, 475, 480, 481), (469, 468, 6, 7), (462, 296, 0), (205, 476, 481), (470, 469, 7, 8), (463, 462, 0, 1), (471, 470, 8, 477), (464, 463, 1, 2), (472, 471, 477, 478), (465, 464, 2, 3), (473, 472, 478, 479), (466, 465, 3, 4), (474, 473, 479, 9), (467, 466, 4, 5), (475, 474, 9, 480), (468, 467, 5, 6)])
me_sphere.polygons.foreach_set('use_smooth', [True] * 512)
_uv = me_sphere.uv_layers.new(name='UVMap')
_uv.uv.foreach_set('vector', [0.891, 0.5069, 0.891, 0.5137, 0.8808, 0.5137, 0.8808, 0.5069, 0.891, 0.452, 0.891, 0.4588, 0.8808, 0.4588, 0.8808, 0.452, 0.891, 0.5, 0.891, 0.5069, 0.8808, 0.5069, 0.8808, 0.5, 0.891, 0.548, 0.8859, 0.5549, 0.8808, 0.548, 0.8859, 0.4451, 0.891, 0.452, 0.8808, 0.452, 0.891, 0.4931, 0.891, 0.5, 0.8808, 0.5, 0.8808, 0.4931, 0.891, 0.5412, 0.891, 0.548, 0.8808, 0.548, 0.8808, 0.5412, 0.891, 0.4863, 0.891, 0.4931, 0.8808, 0.4931, 0.8808, 0.4863, 0.891, 0.5343, 0.891, 0.5412, 0.8808, 0.5412, 0.8808, 0.5343, 0.891, 0.4794, 0.891, 0.4863, 0.8808, 0.4863, 0.8808, 0.4794, 0.891, 0.5274, 0.891, 0.5343, 0.8808, 0.5343, 0.8808, 0.5274, 0.891, 0.4726, 0.891, 0.4794, 0.8808, 0.4794, 0.8808, 0.4726, 0.891, 0.5206, 0.891, 0.5274, 0.8808, 0.5274, 0.8808, 0.5206, 0.891, 0.4657, 0.891, 0.4726, 0.8808, 0.4726, 0.8808, 0.4657, 0.891, 0.5137, 0.891, 0.5206, 0.8808, 0.5206, 0.8808, 0.5137, 0.891, 0.4588, 0.891, 0.4657, 0.8808, 0.4657, 0.8808, 0.4588, 0.8808, 0.5137, 0.8808, 0.5206, 0.8706, 0.5206, 0.8706, 0.5137, 0.8808, 0.4588, 0.8808, 0.4657, 0.8706, 0.4657, 0.8706, 0.4588, 0.8808, 0.5069, 0.8808, 0.5137, 0.8706, 0.5137, 0.8706, 0.5069, 0.8808, 0.452, 0.8808, 0.4588, 0.8706, 0.4588, 0.8706, 0.452, 0.8808, 0.5, 0.8808, 0.5069, 0.8706, 0.5069, 0.8706, 0.5, 0.8808, 0.548, 0.8757, 0.5549, 0.8706, 0.548, 0.8757, 0.4451, 0.8808, 0.452, 0.8706, 0.452, 0.8808, 0.4931, 0.8808, 0.5, 0.8706, 0.5, 0.8706, 0.4931, 0.8808, 0.5412, 0.8808, 0.548, 0.8706, 0.548, 0.8706, 0.5412, 0.8808, 0.4863, 0.8808, 0.4931, 0.8706, 0.4931, 0.8706, 0.4863, 0.8808, 0.5343, 0.8808, 0.5412, 0.8706, 0.5412, 0.8706, 0.5343, 0.8808, 0.4794, 0.8808, 0.4863, 0.8706, 0.4863, 0.8706, 0.4794, 0.8808, 0.5274, 0.8808, 0.5343, 0.8706, 0.5343, 0.8706, 0.5274, 0.8808, 0.4726, 0.8808, 0.4794, 0.8706, 0.4794, 0.8706, 0.4726, 0.8808, 0.5206, 0.8808, 0.5274, 0.8706, 0.5274, 0.8706, 0.5206, 0.8808, 0.4657, 0.8808, 0.4726, 0.8706, 0.4726, 0.8706, 0.4657, 0.8706, 0.4863, 0.8706, 0.4931, 0.8604, 0.4931, 0.8604, 0.4863, 0.8706, 0.5343, 0.8706, 0.5412, 0.8604, 0.5412, 0.8604, 0.5343, 0.8706, 0.4794, 0.8706, 0.4863, 0.8604, 0.4863, 0.8604, 0.4794, 0.8706, 0.5274, 0.8706, 0.5343, 0.8604, 0.5343, 0.8604, 0.5274, 0.8706, 0.4726, 0.8706, 0.4794, 0.8604, 0.4794, 0.8604, 0.4726, 0.8706, 0.5206, 0.8706, 0.5274, 0.8604, 0.5274, 0.8604, 0.5206, 0.8706, 0.4657, 0.8706, 0.4726, 0.8604, 0.4726, 0.8604, 0.4657, 0.8706, 0.5137, 0.8706, 0.5206, 0.8604, 0.5206, 0.8604, 0.5137, 0.8706, 0.4588, 0.8706, 0.4657, 0.8604, 0.4657, 0.8604, 0.4588, 0.8706, 0.5069, 0.8706, 0.5137, 0.8604, 0.5137, 0.8604, 0.5069, 0.8706, 0.452, 0.8706, 0.4588, 0.8604, 0.4588, 0.8604, 0.452, 0.8706, 0.5, 0.8706, 0.5069, 0.8604, 0.5069, 0.8604, 0.5, 0.8706, 0.548, 0.8655, 0.5549, 0.8604, 0.548, 0.8655, 0.4451, 0.8706, 0.452, 0.8604, 0.452, 0.8706, 0.4931, 0.8706, 0.5, 0.8604, 0.5, 0.8604, 0.4931, 0.8706, 0.5412, 0.8706, 0.548, 0.8604, 0.548, 0.8604, 0.5412, 0.8604, 0.4588, 0.8604, 0.4657, 0.9435, 0.1553, 0.9435, 0.0864, 0.8604, 0.5069, 0.8604, 0.5137, 0.9435, 0.6379, 0.9435, 0.5689, 0.8604, 0.452, 0.8604, 0.4588, 0.9435, 0.0864, 0.9435, 0.01747, 0.8604, 0.5, 0.8604, 0.5069, 0.9435, 0.5689, 0.9435, 0.5, 0.8604, 0.548, 0.999, 1.051, 0.9435, 0.9825, 0.999, -0.05146, 0.8604, 0.452, 0.9435, 0.01747, 0.8604, 0.4931, 0.8604, 0.5, 0.9435, 0.5, 0.9435, 0.4311, 0.8604, 0.5412, 0.8604, 0.548, 0.9435, 0.9825, 0.9435, 0.9136, 0.8604, 0.4863, 0.8604, 0.4931, 0.9435, 0.4311, 0.9435, 0.3621, 0.8604, 0.5343, 0.8604, 0.5412, 0.9435, 0.9136, 0.9435, 0.8447, 0.8604, 0.4794, 0.8604, 0.4863, 0.9435, 0.3621, 0.9435, 0.2932, 0.8604, 0.5274, 0.8604, 0.5343, 0.9435, 0.8447, 0.9435, 0.7757, 0.8604, 0.4726, 0.8604, 0.4794, 0.9435, 0.2932, 0.9435, 0.2243, 0.8604, 0.5206, 0.8604, 0.5274, 0.9435, 0.7757, 0.9435, 0.7068, 0.8604, 0.4657, 0.8604, 0.4726, 0.9435, 0.2243, 0.9435, 0.1553, 0.8604, 0.5137, 0.8604, 0.5206, 0.9435, 0.7068, 0.9435, 0.6379, 0.9435, 0.8447, 0.9435, 0.9136, 0.8326, 0.9136, 0.8326, 0.8447, 0.9435, 0.2932, 0.9435, 0.3621, 0.8326, 0.3621, 0.8326, 0.2932, 0.9435, 0.7757, 0.9435, 0.8447, 0.8326, 0.8447, 0.8326, 0.7757, 0.9435, 0.2243, 0.9435, 0.2932, 0.8326, 0.2932, 0.8326, 0.2243, 0.9435, 0.7068, 0.9435, 0.7757, 0.8326, 0.7757, 0.8326, 0.7068, 0.9435, 0.1553, 0.9435, 0.2243, 0.8326, 0.2243, 0.8326, 0.1553, 0.9435, 0.6379, 0.9435, 0.7068, 0.8326, 0.7068, 0.8326, 0.6379, 0.9435, 0.0864, 0.9435, 0.1553, 0.8326, 0.1553, 0.8326, 0.0864, 0.9435, 0.5689, 0.9435, 0.6379, 0.8326, 0.6379, 0.8326, 0.5689, 0.9435, 0.01747, 0.9435, 0.0864, 0.8326, 0.0864, 0.8326, 0.01747, 0.9435, 0.5, 0.9435, 0.5689, 0.8326, 0.5689, 0.8326, 0.5, 0.9435, 0.9825, 0.8881, 1.051, 0.8326, 0.9825, 0.8881, -0.05146, 0.9435, 0.01747, 0.8326, 0.01747, 0.9435, 0.4311, 0.9435, 0.5, 0.8326, 0.5, 0.8326, 0.4311, 0.9435, 0.9136, 0.9435, 0.9825, 0.8326, 0.9825, 0.8326, 0.9136, 0.9435, 0.3621, 0.9435, 0.4311, 0.8326, 0.4311, 0.8326, 0.3621, 0.8326, 0.5689, 0.8326, 0.6379, 0.7218, 0.6379, 0.7218, 0.5689, 0.8326, 0.01747, 0.8326, 0.0864, 0.7218, 0.0864, 0.7218, 0.01747, 0.8326, 0.5, 0.8326, 0.5689, 0.7218, 0.5689, 0.7218, 0.5, 0.8326, 0.9825, 0.7772, 1.051, 0.7218, 0.9825, 0.7772, -0.05146, 0.8326, 0.01747, 0.7218, 0.01747, 0.8326, 0.4311, 0.8326, 0.5, 0.7218, 0.5, 0.7218, 0.4311, 0.8326, 0.9136, 0.8326, 0.9825, 0.7218, 0.9825, 0.7218, 0.9136, 0.8326, 0.3621, 0.8326, 0.4311, 0.7218, 0.4311, 0.7218, 0.3621, 0.8326, 0.8447, 0.8326, 0.9136, 0.7218, 0.9136, 0.7218, 0.8447, 0.8326, 0.2932, 0.8326, 0.3621, 0.7218, 0.3621, 0.7218, 0.2932, 0.8326, 0.7757, 0.8326, 0.8447, 0.7218, 0.8447, 0.7218, 0.7757, 0.8326, 0.2243, 0.8326, 0.2932, 0.7218, 0.2932, 0.7218, 0.2243, 0.8326, 0.7068, 0.8326, 0.7757, 0.7218, 0.7757, 0.7218, 0.7068, 0.8326, 0.1553, 0.8326, 0.2243, 0.7218, 0.2243, 0.7218, 0.1553, 0.8326, 0.6379, 0.8326, 0.7068, 0.7218, 0.7068, 0.7218, 0.6379, 0.8326, 0.0864, 0.8326, 0.1553, 0.7218, 0.1553, 0.7218, 0.0864, 0.7218, 0.2932, 0.7218, 0.3621, 0.6109, 0.3621, 0.6109, 0.2932, 0.7218, 0.7757, 0.7218, 0.8447, 0.6109, 0.8447, 0.6109, 0.7757, 0.7218, 0.2243, 0.7218, 0.2932, 0.6109, 0.2932, 0.6109, 0.2243, 0.7218, 0.7068, 0.7218, 0.7757, 0.6109, 0.7757, 0.6109, 0.7068, 0.7218, 0.1553, 0.7218, 0.2243, 0.6109, 0.2243, 0.6109, 0.1553, 0.7218, 0.6379, 0.7218, 0.7068, 0.6109, 0.7068, 0.6109, 0.6379, 0.7218, 0.0864, 0.7218, 0.1553, 0.6109, 0.1553, 0.6109, 0.0864, 0.7218, 0.5689, 0.7218, 0.6379, 0.6109, 0.6379, 0.6109, 0.5689, 0.7218, 0.01747, 0.7218, 0.0864, 0.6109, 0.0864, 0.6109, 0.01747, 0.7218, 0.5, 0.7218, 0.5689, 0.6109, 0.5689, 0.6109, 0.5, 0.7218, 0.9825, 0.6663, 1.051, 0.6109, 0.9825, 0.6663, -0.05146, 0.7218, 0.01747, 0.6109, 0.01747, 0.7218, 0.4311, 0.7218, 0.5, 0.6109, 0.5, 0.6109, 0.4311, 0.7218, 0.9136, 0.7218, 0.9825, 0.6109, 0.9825, 0.6109, 0.9136, 0.7218, 0.3621, 0.7218, 0.4311, 0.6109, 0.4311, 0.6109, 0.3621, 0.7218, 0.8447, 0.7218, 0.9136, 0.6109, 0.9136, 0.6109, 0.8447, 0.6109, 0.01747, 0.6109, 0.0864, 0.5, 0.0864, 0.5, 0.01747, 0.6109, 0.5, 0.6109, 0.5689, 0.5, 0.5689, 0.5, 0.5, 0.6109, 0.9825, 0.5554, 1.051, 0.5, 0.9825, 0.5554, -0.05146, 0.6109, 0.01747, 0.5, 0.01747, 0.6109, 0.4311, 0.6109, 0.5, 0.5, 0.5, 0.5, 0.4311, 0.6109, 0.9136, 0.6109, 0.9825, 0.5, 0.9825, 0.5, 0.9136, 0.6109, 0.3621, 0.6109, 0.4311, 0.5, 0.4311, 0.5, 0.3621, 0.6109, 0.8447, 0.6109, 0.9136, 0.5, 0.9136, 0.5, 0.8447, 0.6109, 0.2932, 0.6109, 0.3621, 0.5, 0.3621, 0.5, 0.2932, 0.6109, 0.7757, 0.6109, 0.8447, 0.5, 0.8447, 0.5, 0.7757, 0.6109, 0.2243, 0.6109, 0.2932, 0.5, 0.2932, 0.5, 0.2243, 0.6109, 0.7068, 0.6109, 0.7757, 0.5, 0.7757, 0.5, 0.7068, 0.6109, 0.1553, 0.6109, 0.2243, 0.5, 0.2243, 0.5, 0.1553, 0.6109, 0.6379, 0.6109, 0.7068, 0.5, 0.7068, 0.5, 0.6379, 0.6109, 0.0864, 0.6109, 0.1553, 0.5, 0.1553, 0.5, 0.0864, 0.6109, 0.5689, 0.6109, 0.6379, 0.5, 0.6379, 0.5, 0.5689, 0.5, 0.2243, 0.5, 0.2932, 0.3891, 0.2932, 0.3891, 0.2243, 0.5, 0.7068, 0.5, 0.7757, 0.3891, 0.7757, 0.3891, 0.7068, 0.5, 0.1553, 0.5, 0.2243, 0.3891, 0.2243, 0.3891, 0.1553, 0.5, 0.6379, 0.5, 0.7068, 0.3891, 0.7068, 0.3891, 0.6379, 0.5, 0.0864, 0.5, 0.1553, 0.3891, 0.1553, 0.3891, 0.0864, 0.5, 0.5689, 0.5, 0.6379, 0.3891, 0.6379, 0.3891, 0.5689, 0.5, 0.01747, 0.5, 0.0864, 0.3891, 0.0864, 0.3891, 0.01747, 0.5, 0.5, 0.5, 0.5689, 0.3891, 0.5689, 0.3891, 0.5, 0.5, 0.9825, 0.4446, 1.051, 0.3891, 0.9825, 0.4446, -0.05146, 0.5, 0.01747, 0.3891, 0.01747, 0.5, 0.4311, 0.5, 0.5, 0.3891, 0.5, 0.3891, 0.4311, 0.5, 0.9136, 0.5, 0.9825, 0.3891, 0.9825, 0.3891, 0.9136, 0.5, 0.3621, 0.5, 0.4311, 0.3891, 0.4311, 0.3891, 0.3621, 0.5, 0.8447, 0.5, 0.9136, 0.3891, 0.9136, 0.3891, 0.8447, 0.5, 0.2932, 0.5, 0.3621, 0.3891, 0.3621, 0.3891, 0.2932, 0.5, 0.7757, 0.5, 0.8447, 0.3891, 0.8447, 0.3891, 0.7757, 0.3891, 0.9825, 0.3337, 1.051, 0.2782, 0.9825, 0.3337, -0.05146, 0.3891, 0.01747, 0.2782, 0.01747, 0.3891, 0.4311, 0.3891, 0.5, 0.2782, 0.5, 0.2782, 0.4311, 0.3891, 0.9136, 0.3891, 0.9825, 0.2782, 0.9825, 0.2782, 0.9136, 0.3891, 0.3621, 0.3891, 0.4311, 0.2782, 0.4311, 0.2782, 0.3621, 0.3891, 0.8447, 0.3891, 0.9136, 0.2782, 0.9136, 0.2782, 0.8447, 0.3891, 0.2932, 0.3891, 0.3621, 0.2782, 0.3621, 0.2782, 0.2932, 0.3891, 0.7757, 0.3891, 0.8447, 0.2782, 0.8447, 0.2782, 0.7757, 0.3891, 0.2243, 0.3891, 0.2932, 0.2782, 0.2932, 0.2782, 0.2243, 0.3891, 0.7068, 0.3891, 0.7757, 0.2782, 0.7757, 0.2782, 0.7068, 0.3891, 0.1553, 0.3891, 0.2243, 0.2782, 0.2243, 0.2782, 0.1553, 0.3891, 0.6379, 0.3891, 0.7068, 0.2782, 0.7068, 0.2782, 0.6379, 0.3891, 0.0864, 0.3891, 0.1553, 0.2782, 0.1553, 0.2782, 0.0864, 0.3891, 0.5689, 0.3891, 0.6379, 0.2782, 0.6379, 0.2782, 0.5689, 0.3891, 0.01747, 0.3891, 0.0864, 0.2782, 0.0864, 0.2782, 0.01747, 0.3891, 0.5, 0.3891, 0.5689, 0.2782, 0.5689, 0.2782, 0.5, 0.2782, 0.7068, 0.2782, 0.7757, 0.1674, 0.7757, 0.1674, 0.7068, 0.2782, 0.1553, 0.2782, 0.2243, 0.1674, 0.2243, 0.1674, 0.1553, 0.2782, 0.6379, 0.2782, 0.7068, 0.1674, 0.7068, 0.1674, 0.6379, 0.2782, 0.0864, 0.2782, 0.1553, 0.1674, 0.1553, 0.1674, 0.0864, 0.2782, 0.5689, 0.2782, 0.6379, 0.1674, 0.6379, 0.1674, 0.5689, 0.2782, 0.01747, 0.2782, 0.0864, 0.1674, 0.0864, 0.1674, 0.01747, 0.2782, 0.5, 0.2782, 0.5689, 0.1674, 0.5689, 0.1674, 0.5, 0.2782, 0.9825, 0.2228, 1.051, 0.1674, 0.9825, 0.2228, -0.05146, 0.2782, 0.01747, 0.1674, 0.01747, 0.2782, 0.4311, 0.2782, 0.5, 0.1674, 0.5, 0.1674, 0.4311, 0.2782, 0.9136, 0.2782, 0.9825, 0.1674, 0.9825, 0.1674, 0.9136, 0.2782, 0.3621, 0.2782, 0.4311, 0.1674, 0.4311, 0.1674, 0.3621, 0.2782, 0.8447, 0.2782, 0.9136, 0.1674, 0.9136, 0.1674, 0.8447, 0.2782, 0.2932, 0.2782, 0.3621, 0.1674, 0.3621, 0.1674, 0.2932, 0.2782, 0.7757, 0.2782, 0.8447, 0.1674, 0.8447, 0.1674, 0.7757, 0.2782, 0.2243, 0.2782, 0.2932, 0.1674, 0.2932, 0.1674, 0.2243, 0.1674, 0.4311, 0.1674, 0.5, 0.05648, 0.5, 0.05648, 0.4311, 0.1674, 0.9136, 0.1674, 0.9825, 0.05648, 0.9825, 0.05648, 0.9136, 0.1674, 0.3621, 0.1674, 0.4311, 0.05648, 0.4311, 0.05648, 0.3621, 0.1674, 0.8447, 0.1674, 0.9136, 0.05648, 0.9136, 0.05648, 0.8447, 0.1674, 0.2932, 0.1674, 0.3621, 0.05648, 0.3621, 0.05648, 0.2932, 0.1674, 0.7757, 0.1674, 0.8447, 0.05648, 0.8447, 0.05648, 0.7757, 0.1674, 0.2243, 0.1674, 0.2932, 0.05648, 0.2932, 0.05648, 0.2243, 0.1674, 0.7068, 0.1674, 0.7757, 0.05648, 0.7757, 0.05648, 0.7068, 0.1674, 0.1553, 0.1674, 0.2243, 0.05648, 0.2243, 0.05648, 0.1553, 0.1674, 0.6379, 0.1674, 0.7068, 0.05648, 0.7068, 0.05648, 0.6379, 0.1674, 0.0864, 0.1674, 0.1553, 0.05648, 0.1553, 0.05648, 0.0864, 0.1674, 0.5689, 0.1674, 0.6379, 0.05648, 0.6379, 0.05648, 0.5689, 0.1674, 0.01747, 0.1674, 0.0864, 0.05648, 0.0864, 0.05648, 0.01747, 0.1674, 0.5, 0.1674, 0.5689, 0.05648, 0.5689, 0.05648, 0.5, 0.1674, 0.9825, 0.1119, 1.051, 0.05648, 0.9825, 0.1119, -0.05146, 0.1674, 0.01747, 0.05648, 0.01747, 0.05648, 0.1553, 0.05648, 0.2243, 0.179, 0.4677, 0.179, 0.4596, 0.05648, 0.6379, 0.05648, 0.7068, 0.179, 0.5242, 0.179, 0.5162, 0.05648, 0.0864, 0.05648, 0.1553, 0.179, 0.4596, 0.179, 0.4515, 0.05648, 0.5689, 0.05648, 0.6379, 0.179, 0.5162, 0.179, 0.5081, 0.05648, 0.01747, 0.05648, 0.0864, 0.179, 0.4515, 0.179, 0.4434, 0.05648, 0.5, 0.05648, 0.5689, 0.179, 0.5081, 0.179, 0.5, 0.05648, 0.9825, 0.001043, 1.051, 0.179, 0.5566, 0.001043, -0.05146, 0.05648, 0.01747, 0.179, 0.4434, 0.05648, 0.4311, 0.05648, 0.5, 0.179, 0.5, 0.179, 0.4919, 0.05648, 0.9136, 0.05648, 0.9825, 0.179, 0.5566, 0.179, 0.5485, 0.05648, 0.3621, 0.05648, 0.4311, 0.179, 0.4919, 0.179, 0.4838, 0.05648, 0.8447, 0.05648, 0.9136, 0.179, 0.5485, 0.179, 0.5404, 0.05648, 0.2932, 0.05648, 0.3621, 0.179, 0.4838, 0.179, 0.4758, 0.05648, 0.7757, 0.05648, 0.8447, 0.179, 0.5404, 0.179, 0.5323, 0.05648, 0.2243, 0.05648, 0.2932, 0.179, 0.4758, 0.179, 0.4677, 0.05648, 0.7068, 0.05648, 0.7757, 0.179, 0.5323, 0.179, 0.5242, 0.179, 0.5485, 0.179, 0.5566, 0.166, 0.5566, 0.166, 0.5485, 0.179, 0.4838, 0.179, 0.4919, 0.166, 0.4919, 0.166, 0.4838, 0.179, 0.5404, 0.179, 0.5485, 0.166, 0.5485, 0.166, 0.5404, 0.179, 0.4758, 0.179, 0.4838, 0.166, 0.4838, 0.166, 0.4758, 0.179, 0.5323, 0.179, 0.5404, 0.166, 0.5404, 0.166, 0.5323, 0.179, 0.4677, 0.179, 0.4758, 0.166, 0.4758, 0.166, 0.4677, 0.179, 0.5242, 0.179, 0.5323, 0.166, 0.5323, 0.166, 0.5242, 0.179, 0.4596, 0.179, 0.4677, 0.166, 0.4677, 0.166, 0.4596, 0.179, 0.5162, 0.179, 0.5242, 0.166, 0.5242, 0.166, 0.5162, 0.179, 0.4515, 0.179, 0.4596, 0.166, 0.4596, 0.166, 0.4515, 0.179, 0.5081, 0.179, 0.5162, 0.166, 0.5162, 0.166, 0.5081, 0.179, 0.4434, 0.179, 0.4515, 0.166, 0.4515, 0.166, 0.4434, 0.179, 0.5, 0.179, 0.5081, 0.166, 0.5081, 0.166, 0.5, 0.179, 0.5566, 0.1725, 0.5646, 0.166, 0.5566, 0.1725, 0.4354, 0.179, 0.4434, 0.166, 0.4434, 0.179, 0.4919, 0.179, 0.5, 0.166, 0.5, 0.166, 0.4919, 0.166, 0.5162, 0.166, 0.5242, 0.153, 0.5242, 0.153, 0.5162, 0.166, 0.4515, 0.166, 0.4596, 0.153, 0.4596, 0.153, 0.4515, 0.166, 0.5081, 0.166, 0.5162, 0.153, 0.5162, 0.153, 0.5081, 0.166, 0.4434, 0.166, 0.4515, 0.153, 0.4515, 0.153, 0.4434, 0.166, 0.5, 0.166, 0.5081, 0.153, 0.5081, 0.153, 0.5, 0.166, 0.5566, 0.1595, 0.5646, 0.153, 0.5566, 0.1595, 0.4354, 0.166, 0.4434, 0.153, 0.4434, 0.166, 0.4919, 0.166, 0.5, 0.153, 0.5, 0.153, 0.4919, 0.166, 0.5485, 0.166, 0.5566, 0.153, 0.5566, 0.153, 0.5485, 0.166, 0.4838, 0.166, 0.4919, 0.153, 0.4919, 0.153, 0.4838, 0.166, 0.5404, 0.166, 0.5485, 0.153, 0.5485, 0.153, 0.5404, 0.166, 0.4758, 0.166, 0.4838, 0.153, 0.4838, 0.153, 0.4758, 0.166, 0.5323, 0.166, 0.5404, 0.153, 0.5404, 0.153, 0.5323, 0.166, 0.4677, 0.166, 0.4758, 0.153, 0.4758, 0.153, 0.4677, 0.166, 0.5242, 0.166, 0.5323, 0.153, 0.5323, 0.153, 0.5242, 0.166, 0.4596, 0.166, 0.4677, 0.153, 0.4677, 0.153, 0.4596, 0.153, 0.4838, 0.153, 0.4919, 0.14, 0.4919, 0.14, 0.4838, 0.153, 0.5404, 0.153, 0.5485, 0.14, 0.5485, 0.14, 0.5404, 0.153, 0.4758, 0.153, 0.4838, 0.14, 0.4838, 0.14, 0.4758, 0.153, 0.5323, 0.153, 0.5404, 0.14, 0.5404, 0.14, 0.5323, 0.153, 0.4677, 0.153, 0.4758, 0.14, 0.4758, 0.14, 0.4677, 0.153, 0.5242, 0.153, 0.5323, 0.14, 0.5323, 0.14, 0.5242, 0.153, 0.4596, 0.153, 0.4677, 0.14, 0.4677, 0.14, 0.4596, 0.153, 0.5162, 0.153, 0.5242, 0.14, 0.5242, 0.14, 0.5162, 0.153, 0.4515, 0.153, 0.4596, 0.14, 0.4596, 0.14, 0.4515, 0.153, 0.5081, 0.153, 0.5162, 0.14, 0.5162, 0.14, 0.5081, 0.153, 0.4434, 0.153, 0.4515, 0.14, 0.4515, 0.14, 0.4434, 0.153, 0.5, 0.153, 0.5081, 0.14, 0.5081, 0.14, 0.5, 0.153, 0.5566, 0.1465, 0.5646, 0.14, 0.5566, 0.1465, 0.4354, 0.153, 0.4434, 0.14, 0.4434, 0.153, 0.4919, 0.153, 0.5, 0.14, 0.5, 0.14, 0.4919, 0.153, 0.5485, 0.153, 0.5566, 0.14, 0.5566, 0.14, 0.5485, 0.14, 0.4515, 0.14, 0.4596, 0.127, 0.4596, 0.127, 0.4515, 0.14, 0.5081, 0.14, 0.5162, 0.127, 0.5162, 0.127, 0.5081, 0.14, 0.4434, 0.14, 0.4515, 0.127, 0.4515, 0.127, 0.4434, 0.14, 0.5, 0.14, 0.5081, 0.127, 0.5081, 0.127, 0.5, 0.14, 0.5566, 0.1335, 0.5646, 0.127, 0.5566, 0.1335, 0.4354, 0.14, 0.4434, 0.127, 0.4434, 0.14, 0.4919, 0.14, 0.5, 0.127, 0.5, 0.127, 0.4919, 0.14, 0.5485, 0.14, 0.5566, 0.127, 0.5566, 0.127, 0.5485, 0.14, 0.4838, 0.14, 0.4919, 0.127, 0.4919, 0.127, 0.4838, 0.14, 0.5404, 0.14, 0.5485, 0.127, 0.5485, 0.127, 0.5404, 0.14, 0.4758, 0.14, 0.4838, 0.127, 0.4838, 0.127, 0.4758, 0.14, 0.5323, 0.14, 0.5404, 0.127, 0.5404, 0.127, 0.5323, 0.14, 0.4677, 0.14, 0.4758, 0.127, 0.4758, 0.127, 0.4677, 0.14, 0.5242, 0.14, 0.5323, 0.127, 0.5323, 0.127, 0.5242, 0.14, 0.4596, 0.14, 0.4677, 0.127, 0.4677, 0.127, 0.4596, 0.14, 0.5162, 0.14, 0.5242, 0.127, 0.5242, 0.127, 0.5162, 0.127, 0.4758, 0.127, 0.4838, 0.114, 0.4838, 0.114, 0.4758, 0.127, 0.5323, 0.127, 0.5404, 0.114, 0.5404, 0.114, 0.5323, 0.127, 0.4677, 0.127, 0.4758, 0.114, 0.4758, 0.114, 0.4677, 0.127, 0.5242, 0.127, 0.5323, 0.114, 0.5323, 0.114, 0.5242, 0.127, 0.4596, 0.127, 0.4677, 0.114, 0.4677, 0.114, 0.4596, 0.127, 0.5162, 0.127, 0.5242, 0.114, 0.5242, 0.114, 0.5162, 0.127, 0.4515, 0.127, 0.4596, 0.114, 0.4596, 0.114, 0.4515, 0.127, 0.5081, 0.127, 0.5162, 0.114, 0.5162, 0.114, 0.5081, 0.127, 0.4434, 0.127, 0.4515, 0.114, 0.4515, 0.114, 0.4434, 0.127, 0.5, 0.127, 0.5081, 0.114, 0.5081, 0.114, 0.5, 0.127, 0.5566, 0.1205, 0.5646, 0.114, 0.5566, 0.1205, 0.4354, 0.127, 0.4434, 0.114, 0.4434, 0.127, 0.4919, 0.127, 0.5, 0.114, 0.5, 0.114, 0.4919, 0.127, 0.5485, 0.127, 0.5566, 0.114, 0.5566, 0.114, 0.5485, 0.127, 0.4838, 0.127, 0.4919, 0.114, 0.4919, 0.114, 0.4838, 0.127, 0.5404, 0.127, 0.5485, 0.114, 0.5485, 0.114, 0.5404, 0.114, 0.4434, 0.114, 0.4515, 0.101, 0.4515, 0.101, 0.4434, 0.114, 0.5, 0.114, 0.5081, 0.101, 0.5081, 0.101, 0.5, 0.114, 0.5566, 0.1075, 0.5646, 0.101, 0.5566, 0.1075, 0.4354, 0.114, 0.4434, 0.101, 0.4434, 0.114, 0.4919, 0.114, 0.5, 0.101, 0.5, 0.101, 0.4919, 0.114, 0.5485, 0.114, 0.5566, 0.101, 0.5566, 0.101, 0.5485, 0.114, 0.4838, 0.114, 0.4919, 0.101, 0.4919, 0.101, 0.4838, 0.114, 0.5404, 0.114, 0.5485, 0.101, 0.5485, 0.101, 0.5404, 0.114, 0.4758, 0.114, 0.4838, 0.101, 0.4838, 0.101, 0.4758, 0.114, 0.5323, 0.114, 0.5404, 0.101, 0.5404, 0.101, 0.5323, 0.114, 0.4677, 0.114, 0.4758, 0.101, 0.4758, 0.101, 0.4677, 0.114, 0.5242, 0.114, 0.5323, 0.101, 0.5323, 0.101, 0.5242, 0.114, 0.4596, 0.114, 0.4677, 0.101, 0.4677, 0.101, 0.4596, 0.114, 0.5162, 0.114, 0.5242, 0.101, 0.5242, 0.101, 0.5162, 0.114, 0.4515, 0.114, 0.4596, 0.101, 0.4596, 0.101, 0.4515, 0.114, 0.5081, 0.114, 0.5162, 0.101, 0.5162, 0.101, 0.5081, 0.101, 0.5323, 0.101, 0.5404, 0.08799, 0.5404, 0.08799, 0.5323, 0.101, 0.4677, 0.101, 0.4758, 0.08799, 0.4758, 0.08799, 0.4677, 0.101, 0.5242, 0.101, 0.5323, 0.08799, 0.5323, 0.08799, 0.5242, 0.101, 0.4596, 0.101, 0.4677, 0.08799, 0.4677, 0.08799, 0.4596, 0.101, 0.5162, 0.101, 0.5242, 0.08799, 0.5242, 0.08799, 0.5162, 0.101, 0.4515, 0.101, 0.4596, 0.08799, 0.4596, 0.08799, 0.4515, 0.101, 0.5081, 0.101, 0.5162, 0.08799, 0.5162, 0.08799, 0.5081, 0.101, 0.4434, 0.101, 0.4515, 0.08799, 0.4515, 0.08799, 0.4434, 0.101, 0.5, 0.101, 0.5081, 0.08799, 0.5081, 0.08799, 0.5, 0.101, 0.5566, 0.09448, 0.5646, 0.08799, 0.5566, 0.09448, 0.4354, 0.101, 0.4434, 0.08799, 0.4434, 0.101, 0.4919, 0.101, 0.5, 0.08799, 0.5, 0.08799, 0.4919, 0.101, 0.5485, 0.101, 0.5566, 0.08799, 0.5566, 0.08799, 0.5485, 0.101, 0.4838, 0.101, 0.4919, 0.08799, 0.4919, 0.08799, 0.4838, 0.101, 0.5404, 0.101, 0.5485, 0.08799, 0.5485, 0.08799, 0.5404, 0.101, 0.4758, 0.101, 0.4838, 0.08799, 0.4838, 0.08799, 0.4758, 0.08799, 0.5, 0.08799, 0.5081, 0.07499, 0.5081, 0.07499, 0.5, 0.08799, 0.5566, 0.08149, 0.5646, 0.07499, 0.5566, 0.08149, 0.4354, 0.08799, 0.4434, 0.07499, 0.4434, 0.08799, 0.4919, 0.08799, 0.5, 0.07499, 0.5, 0.07499, 0.4919, 0.08799, 0.5485, 0.08799, 0.5566, 0.07499, 0.5566, 0.07499, 0.5485, 0.08799, 0.4838, 0.08799, 0.4919, 0.07499, 0.4919, 0.07499, 0.4838, 0.08799, 0.5404, 0.08799, 0.5485, 0.07499, 0.5485, 0.07499, 0.5404, 0.08799, 0.4758, 0.08799, 0.4838, 0.07499, 0.4838, 0.07499, 0.4758, 0.08799, 0.5323, 0.08799, 0.5404, 0.07499, 0.5404, 0.07499, 0.5323, 0.08799, 0.4677, 0.08799, 0.4758, 0.07499, 0.4758, 0.07499, 0.4677, 0.08799, 0.5242, 0.08799, 0.5323, 0.07499, 0.5323, 0.07499, 0.5242, 0.08799, 0.4596, 0.08799, 0.4677, 0.07499, 0.4677, 0.07499, 0.4596, 0.08799, 0.5162, 0.08799, 0.5242, 0.07499, 0.5242, 0.07499, 0.5162, 0.08799, 0.4515, 0.08799, 0.4596, 0.07499, 0.4596, 0.07499, 0.4515, 0.08799, 0.5081, 0.08799, 0.5162, 0.07499, 0.5162, 0.07499, 0.5081, 0.08799, 0.4434, 0.08799, 0.4515, 0.07499, 0.4515, 0.07499, 0.4434, 0.07499, 0.4677, 0.07499, 0.4758, 0.06199, 0.4758, 0.06199, 0.4677, 0.07499, 0.5242, 0.07499, 0.5323, 0.06199, 0.5323, 0.06199, 0.5242, 0.07499, 0.4596, 0.07499, 0.4677, 0.06199, 0.4677, 0.06199, 0.4596, 0.07499, 0.5162, 0.07499, 0.5242, 0.06199, 0.5242, 0.06199, 0.5162, 0.07499, 0.4515, 0.07499, 0.4596, 0.06199, 0.4596, 0.06199, 0.4515, 0.07499, 0.5081, 0.07499, 0.5162, 0.06199, 0.5162, 0.06199, 0.5081, 0.07499, 0.4434, 0.07499, 0.4515, 0.06199, 0.4515, 0.06199, 0.4434, 0.07499, 0.5, 0.07499, 0.5081, 0.06199, 0.5081, 0.06199, 0.5, 0.07499, 0.5566, 0.06849, 0.5646, 0.06199, 0.5566, 0.06849, 0.4354, 0.07499, 0.4434, 0.06199, 0.4434, 0.07499, 0.4919, 0.07499, 0.5, 0.06199, 0.5, 0.06199, 0.4919, 0.07499, 0.5485, 0.07499, 0.5566, 0.06199, 0.5566, 0.06199, 0.5485, 0.07499, 0.4838, 0.07499, 0.4919, 0.06199, 0.4919, 0.06199, 0.4838, 0.07499, 0.5404, 0.07499, 0.5485, 0.06199, 0.5485, 0.06199, 0.5404, 0.07499, 0.4758, 0.07499, 0.4838, 0.06199, 0.4838, 0.06199, 0.4758, 0.07499, 0.5323, 0.07499, 0.5404, 0.06199, 0.5404, 0.06199, 0.5323, 0.06199, 0.5566, 0.0555, 0.5646, 0.049, 0.5566, 0.0555, 0.4354, 0.06199, 0.4434, 0.049, 0.4434, 0.06199, 0.4919, 0.06199, 0.5, 0.049, 0.5, 0.049, 0.4919, 0.06199, 0.5485, 0.06199, 0.5566, 0.049, 0.5566, 0.049, 0.5485, 0.06199, 0.4838, 0.06199, 0.4919, 0.049, 0.4919, 0.049, 0.4838, 0.06199, 0.5404, 0.06199, 0.5485, 0.049, 0.5485, 0.049, 0.5404, 0.06199, 0.4758, 0.06199, 0.4838, 0.049, 0.4838, 0.049, 0.4758, 0.06199, 0.5323, 0.06199, 0.5404, 0.049, 0.5404, 0.049, 0.5323, 0.06199, 0.4677, 0.06199, 0.4758, 0.049, 0.4758, 0.049, 0.4677, 0.06199, 0.5242, 0.06199, 0.5323, 0.049, 0.5323, 0.049, 0.5242, 0.06199, 0.4596, 0.06199, 0.4677, 0.049, 0.4677, 0.049, 0.4596, 0.06199, 0.5162, 0.06199, 0.5242, 0.049, 0.5242, 0.049, 0.5162, 0.06199, 0.4515, 0.06199, 0.4596, 0.049, 0.4596, 0.049, 0.4515, 0.06199, 0.5081, 0.06199, 0.5162, 0.049, 0.5162, 0.049, 0.5081, 0.06199, 0.4434, 0.06199, 0.4515, 0.049, 0.4515, 0.049, 0.4434, 0.06199, 0.5, 0.06199, 0.5081, 0.049, 0.5081, 0.049, 0.5, 0.049, 0.5242, 0.049, 0.5323, 0.036, 0.5323, 0.036, 0.5242, 0.049, 0.4596, 0.049, 0.4677, 0.036, 0.4677, 0.036, 0.4596, 0.049, 0.5162, 0.049, 0.5242, 0.036, 0.5242, 0.036, 0.5162, 0.049, 0.4515, 0.049, 0.4596, 0.036, 0.4596, 0.036, 0.4515, 0.049, 0.5081, 0.049, 0.5162, 0.036, 0.5162, 0.036, 0.5081, 0.049, 0.4434, 0.049, 0.4515, 0.036, 0.4515, 0.036, 0.4434, 0.049, 0.5, 0.049, 0.5081, 0.036, 0.5081, 0.036, 0.5, 0.049, 0.5566, 0.0425, 0.5646, 0.036, 0.5566, 0.0425, 0.4354, 0.049, 0.4434, 0.036, 0.4434, 0.049, 0.4919, 0.049, 0.5, 0.036, 0.5, 0.036, 0.4919, 0.049, 0.5485, 0.049, 0.5566, 0.036, 0.5566, 0.036, 0.5485, 0.049, 0.4838, 0.049, 0.4919, 0.036, 0.4919, 0.036, 0.4838, 0.049, 0.5404, 0.049, 0.5485, 0.036, 0.5485, 0.036, 0.5404, 0.049, 0.4758, 0.049, 0.4838, 0.036, 0.4838, 0.036, 0.4758, 0.049, 0.5323, 0.049, 0.5404, 0.036, 0.5404, 0.036, 0.5323, 0.049, 0.4677, 0.049, 0.4758, 0.036, 0.4758, 0.036, 0.4677, 0.9727, 0.4931, 0.9727, 0.5, 0.9625, 0.5, 0.9625, 0.4931, 0.9727, 0.5412, 0.9727, 0.548, 0.9625, 0.548, 0.9625, 0.5412, 0.9727, 0.4863, 0.9727, 0.4931, 0.9625, 0.4931, 0.9625, 0.4863, 0.9727, 0.5343, 0.9727, 0.5412, 0.9625, 0.5412, 0.9625, 0.5343, 0.9727, 0.4794, 0.9727, 0.4863, 0.9625, 0.4863, 0.9625, 0.4794, 0.9727, 0.5274, 0.9727, 0.5343, 0.9625, 0.5343, 0.9625, 0.5274, 0.9727, 0.4726, 0.9727, 0.4794, 0.9625, 0.4794, 0.9625, 0.4726, 0.9727, 0.5206, 0.9727, 0.5274, 0.9625, 0.5274, 0.9625, 0.5206, 0.9727, 0.4657, 0.9727, 0.4726, 0.9625, 0.4726, 0.9625, 0.4657, 0.9727, 0.5137, 0.9727, 0.5206, 0.9625, 0.5206, 0.9625, 0.5137, 0.9727, 0.4588, 0.9727, 0.4657, 0.9625, 0.4657, 0.9625, 0.4588, 0.9727, 0.5069, 0.9727, 0.5137, 0.9625, 0.5137, 0.9625, 0.5069, 0.9727, 0.452, 0.9727, 0.4588, 0.9625, 0.4588, 0.9625, 0.452, 0.9727, 0.5, 0.9727, 0.5069, 0.9625, 0.5069, 0.9625, 0.5, 0.9727, 0.548, 0.9676, 0.5549, 0.9625, 0.548, 0.9676, 0.4451, 0.9727, 0.452, 0.9625, 0.452, 0.9625, 0.4657, 0.9625, 0.4726, 0.9522, 0.4726, 0.9522, 0.4657, 0.9625, 0.5137, 0.9625, 0.5206, 0.9522, 0.5206, 0.9522, 0.5137, 0.9625, 0.4588, 0.9625, 0.4657, 0.9522, 0.4657, 0.9522, 0.4588, 0.9625, 0.5069, 0.9625, 0.5137, 0.9522, 0.5137, 0.9522, 0.5069, 0.9625, 0.452, 0.9625, 0.4588, 0.9522, 0.4588, 0.9522, 0.452, 0.9625, 0.5, 0.9625, 0.5069, 0.9522, 0.5069, 0.9522, 0.5, 0.9625, 0.548, 0.9573, 0.5549, 0.9522, 0.548, 0.9573, 0.4451, 0.9625, 0.452, 0.9522, 0.452, 0.9625, 0.4931, 0.9625, 0.5, 0.9522, 0.5, 0.9522, 0.4931, 0.9625, 0.5412, 0.9625, 0.548, 0.9522, 0.548, 0.9522, 0.5412, 0.9625, 0.4863, 0.9625, 0.4931, 0.9522, 0.4931, 0.9522, 0.4863, 0.9625, 0.5343, 0.9625, 0.5412, 0.9522, 0.5412, 0.9522, 0.5343, 0.9625, 0.4794, 0.9625, 0.4863, 0.9522, 0.4863, 0.9522, 0.4794, 0.9625, 0.5274, 0.9625, 0.5343, 0.9522, 0.5343, 0.9522, 0.5274, 0.9625, 0.4726, 0.9625, 0.4794, 0.9522, 0.4794, 0.9522, 0.4726, 0.9625, 0.5206, 0.9625, 0.5274, 0.9522, 0.5274, 0.9522, 0.5206, 0.9522, 0.4863, 0.9522, 0.4931, 0.942, 0.4931, 0.942, 0.4863, 0.9522, 0.5343, 0.9522, 0.5412, 0.942, 0.5412, 0.942, 0.5343, 0.9522, 0.4794, 0.9522, 0.4863, 0.942, 0.4863, 0.942, 0.4794, 0.9522, 0.5274, 0.9522, 0.5343, 0.942, 0.5343, 0.942, 0.5274, 0.9522, 0.4726, 0.9522, 0.4794, 0.942, 0.4794, 0.942, 0.4726, 0.9522, 0.5206, 0.9522, 0.5274, 0.942, 0.5274, 0.942, 0.5206, 0.9522, 0.4657, 0.9522, 0.4726, 0.942, 0.4726, 0.942, 0.4657, 0.9522, 0.5137, 0.9522, 0.5206, 0.942, 0.5206, 0.942, 0.5137, 0.9522, 0.4588, 0.9522, 0.4657, 0.942, 0.4657, 0.942, 0.4588, 0.9522, 0.5069, 0.9522, 0.5137, 0.942, 0.5137, 0.942, 0.5069, 0.9522, 0.452, 0.9522, 0.4588, 0.942, 0.4588, 0.942, 0.452, 0.9522, 0.5, 0.9522, 0.5069, 0.942, 0.5069, 0.942, 0.5, 0.9522, 0.548, 0.9471, 0.5549, 0.942, 0.548, 0.9471, 0.4451, 0.9522, 0.452, 0.942, 0.452, 0.9522, 0.4931, 0.9522, 0.5, 0.942, 0.5, 0.942, 0.4931, 0.9522, 0.5412, 0.9522, 0.548, 0.942, 0.548, 0.942, 0.5412, 0.942, 0.4588, 0.942, 0.4657, 0.9318, 0.4657, 0.9318, 0.4588, 0.942, 0.5069, 0.942, 0.5137, 0.9318, 0.5137, 0.9318, 0.5069, 0.942, 0.452, 0.942, 0.4588, 0.9318, 0.4588, 0.9318, 0.452, 0.942, 0.5, 0.942, 0.5069, 0.9318, 0.5069, 0.9318, 0.5, 0.942, 0.548, 0.9369, 0.5549, 0.9318, 0.548, 0.9369, 0.4451, 0.942, 0.452, 0.9318, 0.452, 0.942, 0.4931, 0.942, 0.5, 0.9318, 0.5, 0.9318, 0.4931, 0.942, 0.5412, 0.942, 0.548, 0.9318, 0.548, 0.9318, 0.5412, 0.942, 0.4863, 0.942, 0.4931, 0.9318, 0.4931, 0.9318, 0.4863, 0.942, 0.5343, 0.942, 0.5412, 0.9318, 0.5412, 0.9318, 0.5343, 0.942, 0.4794, 0.942, 0.4863, 0.9318, 0.4863, 0.9318, 0.4794, 0.942, 0.5274, 0.942, 0.5343, 0.9318, 0.5343, 0.9318, 0.5274, 0.942, 0.4726, 0.942, 0.4794, 0.9318, 0.4794, 0.9318, 0.4726, 0.942, 0.5206, 0.942, 0.5274, 0.9318, 0.5274, 0.9318, 0.5206, 0.942, 0.4657, 0.942, 0.4726, 0.9318, 0.4726, 0.9318, 0.4657, 0.942, 0.5137, 0.942, 0.5206, 0.9318, 0.5206, 0.9318, 0.5137, 0.9318, 0.5343, 0.9318, 0.5412, 0.9216, 0.5412, 0.9216, 0.5343, 0.9318, 0.4794, 0.9318, 0.4863, 0.9216, 0.4863, 0.9216, 0.4794, 0.9318, 0.5274, 0.9318, 0.5343, 0.9216, 0.5343, 0.9216, 0.5274, 0.9318, 0.4726, 0.9318, 0.4794, 0.9216, 0.4794, 0.9216, 0.4726, 0.9318, 0.5206, 0.9318, 0.5274, 0.9216, 0.5274, 0.9216, 0.5206, 0.9318, 0.4657, 0.9318, 0.4726, 0.9216, 0.4726, 0.9216, 0.4657, 0.9318, 0.5137, 0.9318, 0.5206, 0.9216, 0.5206, 0.9216, 0.5137, 0.9318, 0.4588, 0.9318, 0.4657, 0.9216, 0.4657, 0.9216, 0.4588, 0.9318, 0.5069, 0.9318, 0.5137, 0.9216, 0.5137, 0.9216, 0.5069, 0.9318, 0.452, 0.9318, 0.4588, 0.9216, 0.4588, 0.9216, 0.452, 0.9318, 0.5, 0.9318, 0.5069, 0.9216, 0.5069, 0.9216, 0.5, 0.9318, 0.548, 0.9267, 0.5549, 0.9216, 0.548, 0.9267, 0.4451, 0.9318, 0.452, 0.9216, 0.452, 0.9318, 0.4931, 0.9318, 0.5, 0.9216, 0.5, 0.9216, 0.4931, 0.9318, 0.5412, 0.9318, 0.548, 0.9216, 0.548, 0.9216, 0.5412, 0.9318, 0.4863, 0.9318, 0.4931, 0.9216, 0.4931, 0.9216, 0.4863, 0.9216, 0.5069, 0.9216, 0.5137, 0.9114, 0.5137, 0.9114, 0.5069, 0.9216, 0.452, 0.9216, 0.4588, 0.9114, 0.4588, 0.9114, 0.452, 0.9216, 0.5, 0.9216, 0.5069, 0.9114, 0.5069, 0.9114, 0.5, 0.9216, 0.548, 0.9165, 0.5549, 0.9114, 0.548, 0.9165, 0.4451, 0.9216, 0.452, 0.9114, 0.452, 0.9216, 0.4931, 0.9216, 0.5, 0.9114, 0.5, 0.9114, 0.4931, 0.9216, 0.5412, 0.9216, 0.548, 0.9114, 0.548, 0.9114, 0.5412, 0.9216, 0.4863, 0.9216, 0.4931, 0.9114, 0.4931, 0.9114, 0.4863, 0.9216, 0.5343, 0.9216, 0.5412, 0.9114, 0.5412, 0.9114, 0.5343, 0.9216, 0.4794, 0.9216, 0.4863, 0.9114, 0.4863, 0.9114, 0.4794, 0.9216, 0.5274, 0.9216, 0.5343, 0.9114, 0.5343, 0.9114, 0.5274, 0.9216, 0.4726, 0.9216, 0.4794, 0.9114, 0.4794, 0.9114, 0.4726, 0.9216, 0.5206, 0.9216, 0.5274, 0.9114, 0.5274, 0.9114, 0.5206, 0.9216, 0.4657, 0.9216, 0.4726, 0.9114, 0.4726, 0.9114, 0.4657, 0.9216, 0.5137, 0.9216, 0.5206, 0.9114, 0.5206, 0.9114, 0.5137, 0.9216, 0.4588, 0.9216, 0.4657, 0.9114, 0.4657, 0.9114, 0.4588, 0.9114, 0.4794, 0.9114, 0.4863, 0.9012, 0.4863, 0.9012, 0.4794, 0.9114, 0.5274, 0.9114, 0.5343, 0.9012, 0.5343, 0.9012, 0.5274, 0.9114, 0.4726, 0.9114, 0.4794, 0.9012, 0.4794, 0.9012, 0.4726, 0.9114, 0.5206, 0.9114, 0.5274, 0.9012, 0.5274, 0.9012, 0.5206, 0.9114, 0.4657, 0.9114, 0.4726, 0.9012, 0.4726, 0.9012, 0.4657, 0.9114, 0.5137, 0.9114, 0.5206, 0.9012, 0.5206, 0.9012, 0.5137, 0.9114, 0.4588, 0.9114, 0.4657, 0.9012, 0.4657, 0.9012, 0.4588, 0.9114, 0.5069, 0.9114, 0.5137, 0.9012, 0.5137, 0.9012, 0.5069, 0.9114, 0.452, 0.9114, 0.4588, 0.9012, 0.4588, 0.9012, 0.452, 0.9114, 0.5, 0.9114, 0.5069, 0.9012, 0.5069, 0.9012, 0.5, 0.9114, 0.548, 0.9063, 0.5549, 0.9012, 0.548, 0.9063, 0.4451, 0.9114, 0.452, 0.9012, 0.452, 0.9114, 0.4931, 0.9114, 0.5, 0.9012, 0.5, 0.9012, 0.4931, 0.9114, 0.5412, 0.9114, 0.548, 0.9012, 0.548, 0.9012, 0.5412, 0.9114, 0.4863, 0.9114, 0.4931, 0.9012, 0.4931, 0.9012, 0.4863, 0.9114, 0.5343, 0.9114, 0.5412, 0.9012, 0.5412, 0.9012, 0.5343, 0.9012, 0.452, 0.9012, 0.4588, 0.891, 0.4588, 0.891, 0.452, 0.9012, 0.5, 0.9012, 0.5069, 0.891, 0.5069, 0.891, 0.5, 0.9012, 0.548, 0.8961, 0.5549, 0.891, 0.548, 0.8961, 0.4451, 0.9012, 0.452, 0.891, 0.452, 0.9012, 0.4931, 0.9012, 0.5, 0.891, 0.5, 0.891, 0.4931, 0.9012, 0.5412, 0.9012, 0.548, 0.891, 0.548, 0.891, 0.5412, 0.9012, 0.4863, 0.9012, 0.4931, 0.891, 0.4931, 0.891, 0.4863, 0.9012, 0.5343, 0.9012, 0.5412, 0.891, 0.5412, 0.891, 0.5343, 0.9012, 0.4794, 0.9012, 0.4863, 0.891, 0.4863, 0.891, 0.4794, 0.9012, 0.5274, 0.9012, 0.5343, 0.891, 0.5343, 0.891, 0.5274, 0.9012, 0.4726, 0.9012, 0.4794, 0.891, 0.4794, 0.891, 0.4726, 0.9012, 0.5206, 0.9012, 0.5274, 0.891, 0.5274, 0.891, 0.5206, 0.9012, 0.4657, 0.9012, 0.4726, 0.891, 0.4726, 0.891, 0.4657, 0.9012, 0.5137, 0.9012, 0.5206, 0.891, 0.5206, 0.891, 0.5137, 0.9012, 0.4588, 0.9012, 0.4657, 0.891, 0.4657, 0.891, 0.4588, 0.9012, 0.5069, 0.9012, 0.5137, 0.891, 0.5137, 0.891, 0.5069])
me_sphere.materials.append(mat_ball_texture_001)
me_sphere.use_remesh_fix_poles = True
me_sphere.use_remesh_preserve_attributes = False
me_sphere.use_mirror_vertex_groups = False
me_sphere.update()

# ---- objects
ob_sphere = bpy.data.objects.new('Sphere', me_sphere)

# ---- transforms, parenting, visibility, modifiers, constraints
ob_sphere.location = (0.0, 0.0, 0.0)
ob_sphere.lineart.crease_threshold = 0.0

# ---- collection membership
col_collection.objects.link(ob_sphere)

# ---- scene / render settings (as saved in the file)
scene.frame_start = 1; scene.frame_end = 250; scene.frame_set(1)
scene.render.engine = 'BLENDER_EEVEE_NEXT'
scene.cycles.use_denoising = False
scene.cycles.samples = 128
scene.cycles.sampling_pattern = 'TABULATED_SOBOL'
scene.cycles.use_adaptive_sampling = False
scene.cycles.use_light_tree = False
scene.view_settings.view_transform = 'Filmic'
bpy.context.view_layer.update()

# ---- added for rendering (the .blend has no active camera and no usable light): camera, sun
cam_auto = bpy.data.cameras.new('AutoCamera')
cam_auto.lens = 50.0
cam_auto.sensor_width = 36.0
cam_auto.clip_end = 1000.0
ob_auto_camera = bpy.data.objects.new('AutoCamera', cam_auto)
scene.collection.objects.link(ob_auto_camera)
ob_auto_camera.location = (3.20507, -3.84609, 2.56406)
ob_auto_camera.rotation_euler = (1.09748, -7.21219e-08, 0.694738)
scene.camera = ob_auto_camera
light_auto_sun = bpy.data.lights.new('AutoSun', 'SUN')
light_auto_sun.energy = 3.0
light_auto_sun.angle = 0.0523599
ob_auto_sun = bpy.data.objects.new('AutoSun', light_auto_sun)
scene.collection.objects.link(ob_auto_sun)
ob_auto_sun.rotation_euler = (0.872665, 0.174533, 0.523599)
bpy.context.view_layer.update()
